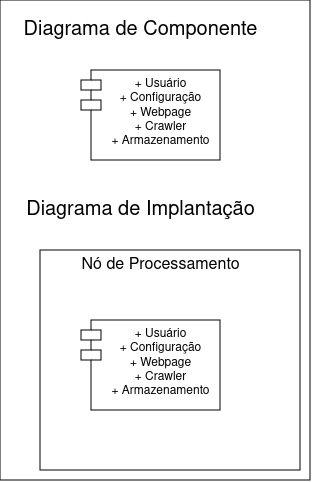

The diagram above was exported from draw.io. Its source (the exported page's mxGraphModel, read from the mxfile embedded in the PNG):
<mxGraphModel dx="558" dy="621" grid="1" gridSize="10" guides="1" tooltips="1" connect="1" arrows="1" fold="1" page="1" pageScale="1" pageWidth="827" pageHeight="1169" math="0" shadow="0">
  <root>
    <mxCell id="0" />
    <mxCell id="1" parent="0" />
    <mxCell id="aHV0IViFDR6D5lwENEj4-1" value="&lt;div&gt;+ Usuário&lt;/div&gt;&lt;div&gt;+ Configuração&lt;/div&gt;&lt;div&gt;+ Webpage&lt;/div&gt;&lt;div&gt;+ Crawler&lt;/div&gt;&lt;div&gt;+ Armazenamento&lt;br&gt;&lt;/div&gt;" style="shape=module;align=left;spacingLeft=20;align=center;verticalAlign=top;whiteSpace=wrap;html=1;" vertex="1" parent="1">
      <mxGeometry x="131" y="120" width="139" height="90" as="geometry" />
    </mxCell>
    <mxCell id="aHV0IViFDR6D5lwENEj4-3" value="&lt;font style=&quot;font-size: 20px;&quot;&gt;Diagrama de Componente&lt;br&gt;&lt;/font&gt;" style="text;html=1;align=center;verticalAlign=middle;resizable=0;points=[];autosize=1;strokeColor=none;fillColor=none;" vertex="1" parent="1">
      <mxGeometry x="60" y="60" width="260" height="40" as="geometry" />
    </mxCell>
    <mxCell id="aHV0IViFDR6D5lwENEj4-4" value="&lt;font style=&quot;font-size: 20px;&quot;&gt;Diagrama de Implantação&lt;br&gt;&lt;/font&gt;" style="text;html=1;align=center;verticalAlign=middle;resizable=0;points=[];autosize=1;strokeColor=none;fillColor=none;" vertex="1" parent="1">
      <mxGeometry x="65" y="240" width="250" height="40" as="geometry" />
    </mxCell>
    <mxCell id="aHV0IViFDR6D5lwENEj4-5" value="&lt;div&gt;+ Usuário&lt;/div&gt;&lt;div&gt;+ Configuração&lt;/div&gt;&lt;div&gt;+ Webpage&lt;/div&gt;&lt;div&gt;+ Crawler&lt;/div&gt;&lt;div&gt;+ Armazenamento&lt;br&gt;&lt;/div&gt;" style="shape=module;align=left;spacingLeft=20;align=center;verticalAlign=top;whiteSpace=wrap;html=1;" vertex="1" parent="1">
      <mxGeometry x="131" y="370" width="139" height="90" as="geometry" />
    </mxCell>
    <mxCell id="aHV0IViFDR6D5lwENEj4-6" value="" style="whiteSpace=wrap;html=1;fillColor=none;" vertex="1" parent="1">
      <mxGeometry x="90" y="300" width="260" height="220" as="geometry" />
    </mxCell>
    <mxCell id="aHV0IViFDR6D5lwENEj4-7" value="&lt;font style=&quot;font-size: 16px;&quot;&gt;Nó de Processamento&lt;br&gt;&lt;/font&gt;" style="text;html=1;align=center;verticalAlign=middle;resizable=0;points=[];autosize=1;strokeColor=none;fillColor=none;" vertex="1" parent="1">
      <mxGeometry x="120" y="300" width="180" height="30" as="geometry" />
    </mxCell>
    <mxCell id="aHV0IViFDR6D5lwENEj4-8" value="" style="whiteSpace=wrap;html=1;fillColor=none;" vertex="1" parent="1">
      <mxGeometry x="50" y="50" width="310" height="480" as="geometry" />
    </mxCell>
  </root>
</mxGraphModel>